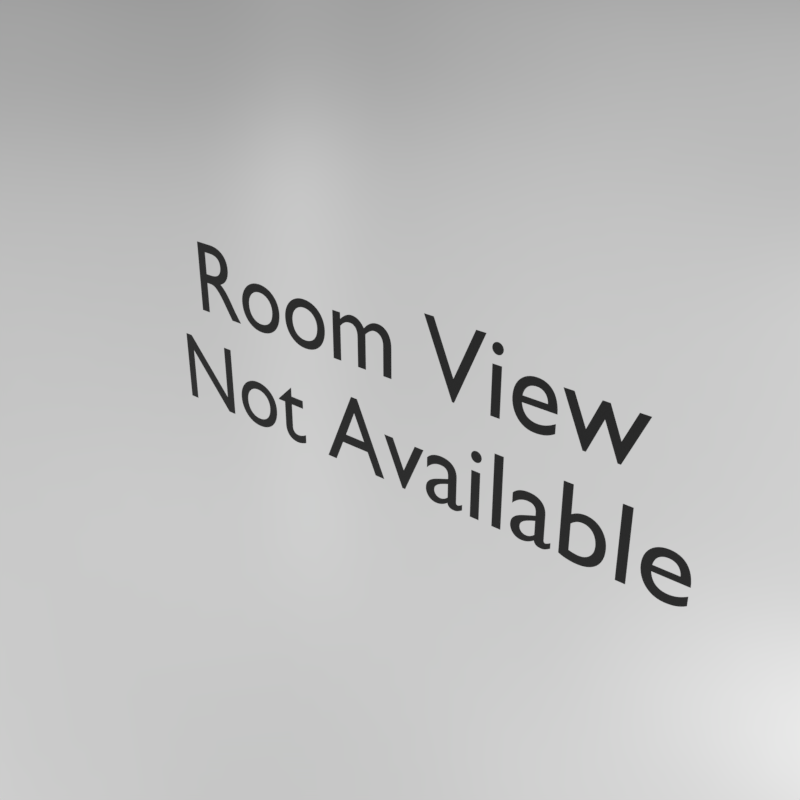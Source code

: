 # Source: empty_room.blend  (saved by Blender 3.0.42; exported with 4.5.12 LTS)
import bpy
from mathutils import Matrix  # noqa: F401  (used for matrix-valued properties, if any)

bpy.ops.wm.read_factory_settings(use_empty=True)
scene = bpy.context.scene
scene.name = 'Scene'

# ---- collections
col_collection_1 = bpy.data.collections.new('Collection 1'); scene.collection.children.link(col_collection_1)

# ---- images (referenced by path relative to the original .blend; pixels are not part of the script)
import os
ASSET_DIR = os.environ.get("B2B_ASSET_DIR", "")  # directory of the original .blend (textures are referenced by path, not embedded)
HERE = os.path.dirname(os.path.abspath(__file__))  # packed textures are extracted next to this script under _unpacked/

def load_image(name, relpath, width, height, colorspace="sRGB"):
    """Load a texture the original file referenced (path relative to the .blend, or extracted next to this script)."""
    p = next((c for c in (os.path.join(HERE, relpath), os.path.join(ASSET_DIR, relpath)) if relpath and os.path.exists(c)), "")
    if p:
        img = bpy.data.images.load(p, check_existing=True)
        img.name = name
    else:  # same state as the original file: an image datablock whose file is absent (Cycles renders it pink)
        img = bpy.data.images.new(name, width, height)
        img.source = "FILE"
        img.filepath = "//" + (relpath or name)
    img.colorspace_settings.name = colorspace
    return img
img_studio008small_hdr = load_image('studio008small.hdr', '_unpacked/studio008small.7e815504.hdr', 500, 250, 'Linear Rec.709')

# ---- materials (node trees are filled in below, after node groups)
mat_material = bpy.data.materials.new('Material')

# ---- material node trees
mat_material.use_nodes = True; mat_material.node_tree.nodes.clear()
_N = mat_material.node_tree.nodes; _L = mat_material.node_tree.links
n0 = _N.new('ShaderNodeBsdfPrincipled'); n0.name = 'Principled BSDF'; n0.location = (10, 300)
n0.distribution = 'GGX'
n0.subsurface_method = 'RANDOM_WALK_SKIN'
n0.inputs[0].default_value = (0.0, 0.0, 0.0, 1.0)
n0.inputs[3].default_value = 1.45
n0.inputs[27].default_value = (0.0, 0.0, 0.0, 1.0)
n0.inputs[28].default_value = 1.0
n1 = _N.new('ShaderNodeOutputMaterial'); n1.name = 'Material Output'; n1.location = (300, 300)
_L.new(n0.outputs[0], n1.inputs[0])
n1.is_active_output = True

# ---- world
world_studio008small = bpy.data.worlds.new('studio008small'); scene.world = world_studio008small
world_studio008small.use_nodes = True; world_studio008small.node_tree.nodes.clear()
_N = world_studio008small.node_tree.nodes; _L = world_studio008small.node_tree.links
n0 = _N.new('ShaderNodeOutputWorld'); n0.name = 'World Output'; n0.location = (300, 300)
n1 = _N.new('ShaderNodeBackground'); n1.name = 'Background'; n1.location = (10, 300)
n1.inputs[1].default_value = 3.0
n2 = _N.new('ShaderNodeTexEnvironment'); n2.name = 'Environment Texture'; n2.location = (-200, 300)
n2.width = 140
n2.image = img_studio008small_hdr
n3 = _N.new('ShaderNodeMapping'); n3.name = 'Mapping'; n3.location = (-550, 300)
n4 = _N.new('ShaderNodeTexCoord'); n4.name = 'Texture Coordinate'; n4.location = (-750, 300)
_L.new(n1.outputs[0], n0.inputs[0])
_L.new(n2.outputs[0], n1.inputs[0])
_L.new(n3.outputs[0], n2.inputs[0])
_L.new(n4.outputs[0], n3.inputs[0])
n0.is_active_output = True
world_studio008small.use_sun_shadow = False
world_studio008small.sun_shadow_jitter_overblur = 0.0
world_studio008small.cycles.sampling_method = 'MANUAL'

# ---- lights
light_sun = bpy.data.lights.new('Sun', 'SUN')
light_sun.transmission_factor = 0.0
light_sun.angle = 0.1993
light_sun.energy = 1.0
light_sun.shadow_buffer_clip_start = 0.5
light_sun.shadow_soft_size = 0.1
light_sun.shadow_cascade_max_distance = 1000.0

# ---- curves / text
txt_text = bpy.data.curves.new('Text', 'FONT')
txt_text.dimensions = '2D'
txt_text.body = ' Room View\nNot Available'
txt_text.materials.append(mat_material)
txt_text.size = 0.3048
txt_text.offset_x = -0.7722
txt_text.offset_y = -0.2109

# ---- objects
ob_text = bpy.data.objects.new('Text', txt_text)
ob_sun = bpy.data.objects.new('Sun', light_sun)

# ---- transforms, parenting, visibility, modifiers, constraints
ob_text.location = (-0.01162, 1.725e-05, 0.2957)
ob_text.rotation_euler = (1.571, 0.0, 0.0)
ob_sun.location = (6.277, -7.125, 10.03)
ob_sun.rotation_euler = (0.291, 0.6263, -0.214)
ob_sun.lineart.crease_threshold = 0.0

# ---- collection membership
scene.collection.objects.link(ob_text)
col_collection_1.objects.link(ob_sun)

# ---- scene / render settings (as saved in the file)
scene.frame_start = 1; scene.frame_end = 250; scene.frame_set(1)
scene.render.engine = 'CYCLES'
scene.render.resolution_x = 540
scene.render.resolution_y = 540
scene.render.dither_intensity = 0.0
scene.render.film_transparent = True
scene.cycles.use_denoising = False
scene.cycles.samples = 128
scene.cycles.sampling_pattern = 'TABULATED_SOBOL'
scene.cycles.use_adaptive_sampling = False
scene.cycles.use_light_tree = False
scene.cycles.blur_glossy = 0.0
scene.cycles.max_bounces = 6
scene.cycles.transmission_bounces = 6
scene.cycles.transparent_max_bounces = 6
scene.cycles.sample_clamp_indirect = 0.0
scene.view_settings.view_transform = 'Standard'
bpy.context.view_layer.update()

# ---- added for rendering (the .blend has no active camera): camera
cam_auto = bpy.data.cameras.new('AutoCamera')
cam_auto.lens = 50.0
cam_auto.sensor_width = 36.0
cam_auto.clip_end = 1000.0
ob_auto_camera = bpy.data.objects.new('AutoCamera', cam_auto)
scene.collection.objects.link(ob_auto_camera)
ob_auto_camera.location = (1.67097, -1.92524, 1.31852)
ob_auto_camera.rotation_euler = (1.09748, -7.21219e-08, 0.694738)
scene.camera = ob_auto_camera
bpy.context.view_layer.update()

